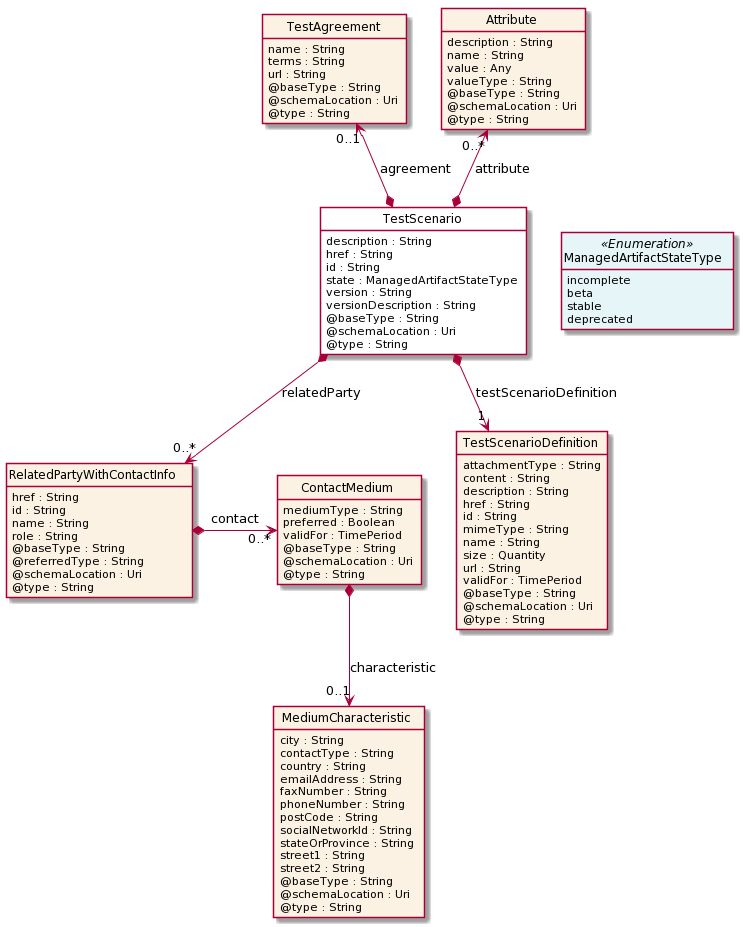

The diagram above was rendered by PlantUML. Its source (embedded in the PNG):
@startuml
hide circle
hide methods
hide stereotype
show <<Enumeration>> stereotype
skinparam class {
   BackgroundColor<<Enumeration>> #E6F5F7
   BackgroundColor<<Ref>> #FFFFE0
   BackgroundColor<<Pivot>> #FFFFFFF
   BackgroundColor #FCF2E3
}

class TestScenario  <<Pivot>> {
    description : String
    href : String
    id : String
    state : ManagedArtifactStateType
    version : String
    versionDescription : String
    @baseType : String
    @schemaLocation : Uri
    @type : String
}

class ManagedArtifactStateType <<Enumeration>> {
    incomplete
    beta
    stable
    deprecated
}

class TestAgreement  {
    name : String
    terms : String
    url : String
    @baseType : String
    @schemaLocation : Uri
    @type : String
}

class RelatedPartyWithContactInfo  {
    href : String
    id : String
    name : String
    role : String
    @baseType : String
    @referredType : String
    @schemaLocation : Uri
    @type : String
}

class ContactMedium  {
    mediumType : String
    preferred : Boolean
    validFor : TimePeriod
    @baseType : String
    @schemaLocation : Uri
    @type : String
}

class MediumCharacteristic  {
    city : String
    contactType : String
    country : String
    emailAddress : String
    faxNumber : String
    phoneNumber : String
    postCode : String
    socialNetworkId : String
    stateOrProvince : String
    street1 : String
    street2 : String
    @baseType : String
    @schemaLocation : Uri
    @type : String
}

class Attribute  {
    description : String
    name : String
    value : Any
    valueType : String
    @baseType : String
    @schemaLocation : Uri
    @type : String
}

class TestScenarioDefinition  {
    attachmentType : String
    content : String
    description : String
    href : String
    id : String
    mimeType : String
    name : String
    size : Quantity
    url : String
    validFor : TimePeriod
    @baseType : String
    @schemaLocation : Uri
    @type : String
}

TestScenario -right[hidden]-> ManagedArtifactStateType

Attribute "0..*" <--* TestScenario : attribute

TestAgreement "0..1" <--* TestScenario : agreement

TestScenario *-->  "1" TestScenarioDefinition : testScenarioDefinition

TestScenario *-->  "0..*" RelatedPartyWithContactInfo : relatedParty

RelatedPartyWithContactInfo *-right-> "0..*" ContactMedium : contact

ContactMedium *-->  "0..1" MediumCharacteristic : characteristic

@enduml